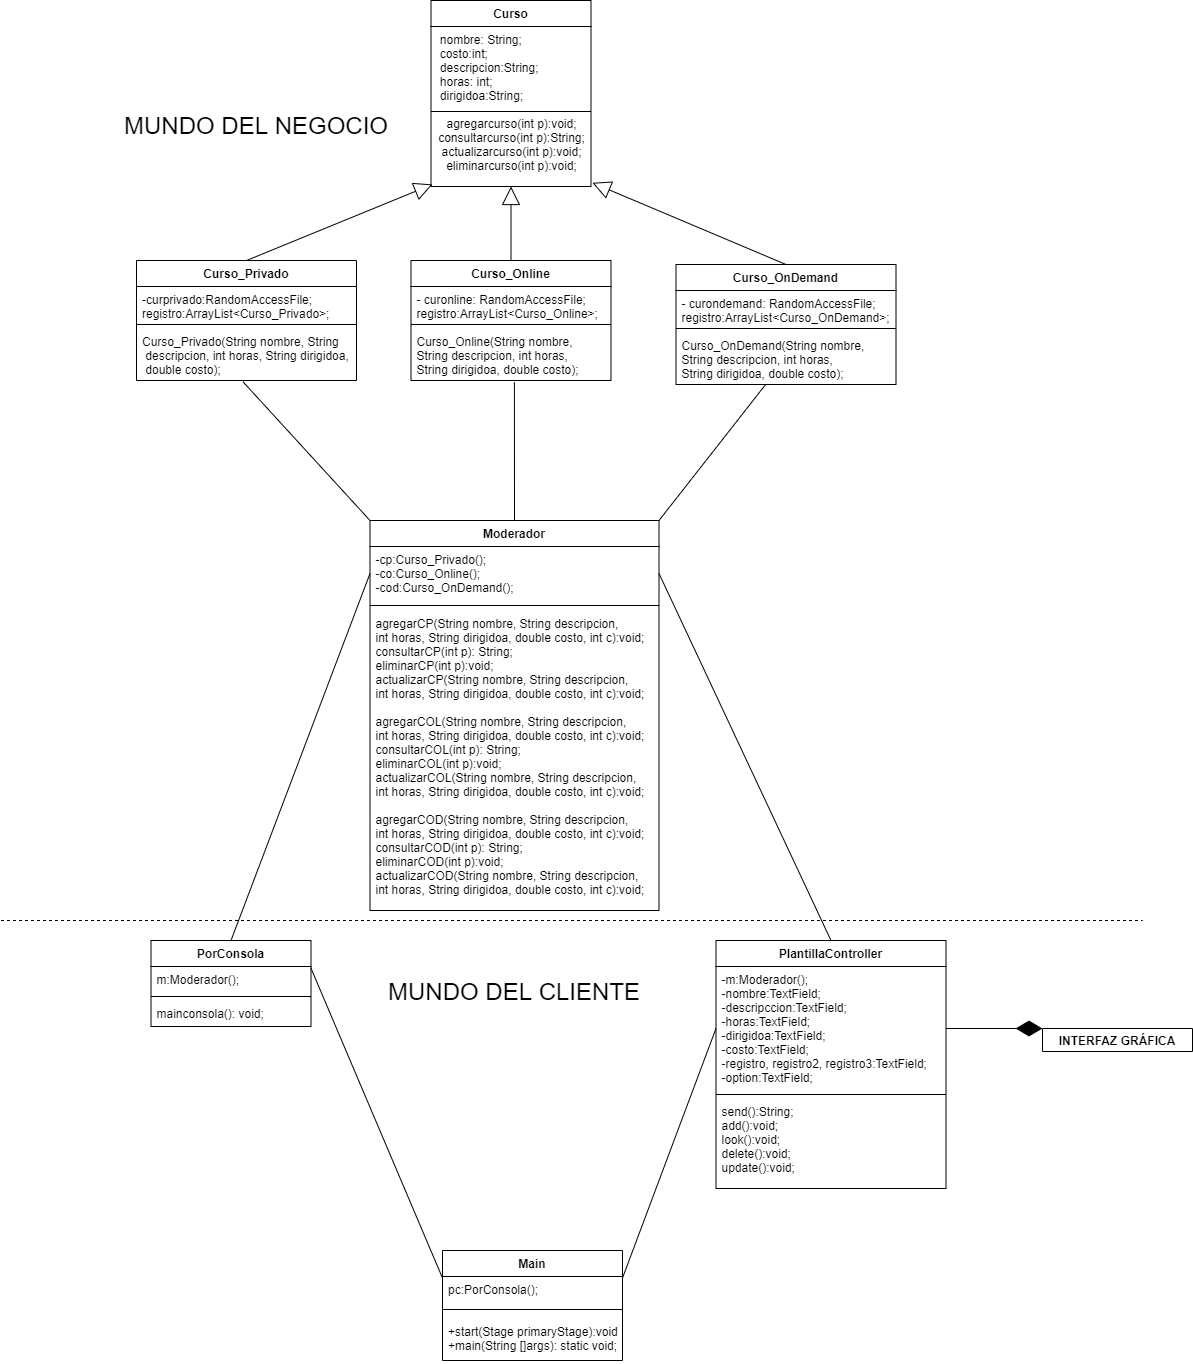

The diagram above was exported from draw.io. Its source (the exported page's mxGraphModel, read from the mxfile embedded in the PNG):
<mxGraphModel dx="1278" dy="1776" grid="1" gridSize="10" guides="1" tooltips="1" connect="1" arrows="1" fold="1" page="1" pageScale="1" pageWidth="827" pageHeight="1169" math="0" shadow="0">
  <root>
    <mxCell id="0" />
    <mxCell id="1" parent="0" />
    <mxCell id="qN61Utw_6XscmRioBo9n-18" value="Curso" style="swimlane;fontStyle=1;align=center;verticalAlign=top;childLayout=stackLayout;horizontal=1;startSize=26;horizontalStack=0;resizeParent=1;resizeParentMax=0;resizeLast=0;collapsible=1;marginBottom=0;" parent="1" vertex="1">
      <mxGeometry x="498.5" y="-10" width="160" height="186" as="geometry">
        <mxRectangle x="455" y="60" width="70" height="26" as="alternateBounds" />
      </mxGeometry>
    </mxCell>
    <mxCell id="qN61Utw_6XscmRioBo9n-19" value=" nombre: String;&#10; costo:int;&#10; descripcion:String;&#10; horas: int;&#10; dirigidoa:String;" style="text;strokeColor=none;fillColor=none;align=left;verticalAlign=top;spacingLeft=4;spacingRight=4;overflow=hidden;rotatable=0;points=[[0,0.5],[1,0.5]];portConstraint=eastwest;" parent="qN61Utw_6XscmRioBo9n-18" vertex="1">
      <mxGeometry y="26" width="160" height="80" as="geometry" />
    </mxCell>
    <mxCell id="qN61Utw_6XscmRioBo9n-20" value="" style="line;strokeWidth=1;fillColor=none;align=left;verticalAlign=middle;spacingTop=-1;spacingLeft=3;spacingRight=3;rotatable=0;labelPosition=right;points=[];portConstraint=eastwest;" parent="qN61Utw_6XscmRioBo9n-18" vertex="1">
      <mxGeometry y="106" width="160" height="10" as="geometry" />
    </mxCell>
    <mxCell id="qN61Utw_6XscmRioBo9n-72" value="&lt;span style=&quot;text-align: left&quot;&gt;agregarcurso(int p):void;&lt;/span&gt;&lt;br style=&quot;padding: 0px ; margin: 0px ; text-align: left&quot;&gt;&lt;span style=&quot;text-align: left&quot;&gt;consultarcurso(int p):String;&lt;br&gt;actualizarcurso(int p):void;&lt;br&gt;eliminarcurso(int p):void;&lt;br&gt;&lt;br&gt;&lt;/span&gt;" style="text;html=1;align=center;verticalAlign=middle;resizable=0;points=[];autosize=1;strokeColor=none;" parent="qN61Utw_6XscmRioBo9n-18" vertex="1">
      <mxGeometry y="116" width="160" height="70" as="geometry" />
    </mxCell>
    <mxCell id="qN61Utw_6XscmRioBo9n-22" value="Curso_OnDemand" style="swimlane;fontStyle=1;align=center;verticalAlign=top;childLayout=stackLayout;horizontal=1;startSize=26;horizontalStack=0;resizeParent=1;resizeParentMax=0;resizeLast=0;collapsible=1;marginBottom=0;" parent="1" vertex="1">
      <mxGeometry x="743.5" y="254" width="220" height="120" as="geometry" />
    </mxCell>
    <mxCell id="qN61Utw_6XscmRioBo9n-23" value="- curondemand: RandomAccessFile;&#10;registro:ArrayList&lt;Curso_OnDemand&gt;;" style="text;strokeColor=none;fillColor=none;align=left;verticalAlign=top;spacingLeft=4;spacingRight=4;overflow=hidden;rotatable=0;points=[[0,0.5],[1,0.5]];portConstraint=eastwest;" parent="qN61Utw_6XscmRioBo9n-22" vertex="1">
      <mxGeometry y="26" width="220" height="34" as="geometry" />
    </mxCell>
    <mxCell id="qN61Utw_6XscmRioBo9n-24" value="" style="line;strokeWidth=1;fillColor=none;align=left;verticalAlign=middle;spacingTop=-1;spacingLeft=3;spacingRight=3;rotatable=0;labelPosition=right;points=[];portConstraint=eastwest;" parent="qN61Utw_6XscmRioBo9n-22" vertex="1">
      <mxGeometry y="60" width="220" height="8" as="geometry" />
    </mxCell>
    <mxCell id="qN61Utw_6XscmRioBo9n-25" value="Curso_OnDemand(String nombre, &#10;String descripcion, int horas,&#10;String dirigidoa, double costo);" style="text;strokeColor=none;fillColor=none;align=left;verticalAlign=top;spacingLeft=4;spacingRight=4;overflow=hidden;rotatable=0;points=[[0,0.5],[1,0.5]];portConstraint=eastwest;" parent="qN61Utw_6XscmRioBo9n-22" vertex="1">
      <mxGeometry y="68" width="220" height="52" as="geometry" />
    </mxCell>
    <mxCell id="qN61Utw_6XscmRioBo9n-26" value="Curso_Online" style="swimlane;fontStyle=1;align=center;verticalAlign=top;childLayout=stackLayout;horizontal=1;startSize=26;horizontalStack=0;resizeParent=1;resizeParentMax=0;resizeLast=0;collapsible=1;marginBottom=0;" parent="1" vertex="1">
      <mxGeometry x="478.5" y="250" width="200" height="120" as="geometry" />
    </mxCell>
    <mxCell id="qN61Utw_6XscmRioBo9n-27" value="- curonline: RandomAccessFile;&#10;registro:ArrayList&lt;Curso_Online&gt;;" style="text;strokeColor=none;fillColor=none;align=left;verticalAlign=top;spacingLeft=4;spacingRight=4;overflow=hidden;rotatable=0;points=[[0,0.5],[1,0.5]];portConstraint=eastwest;" parent="qN61Utw_6XscmRioBo9n-26" vertex="1">
      <mxGeometry y="26" width="200" height="34" as="geometry" />
    </mxCell>
    <mxCell id="qN61Utw_6XscmRioBo9n-28" value="" style="line;strokeWidth=1;fillColor=none;align=left;verticalAlign=middle;spacingTop=-1;spacingLeft=3;spacingRight=3;rotatable=0;labelPosition=right;points=[];portConstraint=eastwest;" parent="qN61Utw_6XscmRioBo9n-26" vertex="1">
      <mxGeometry y="60" width="200" height="8" as="geometry" />
    </mxCell>
    <mxCell id="qN61Utw_6XscmRioBo9n-29" value="Curso_Online(String nombre, &#10;String descripcion, int horas, &#10;String dirigidoa, double costo);" style="text;strokeColor=none;fillColor=none;align=left;verticalAlign=top;spacingLeft=4;spacingRight=4;overflow=hidden;rotatable=0;points=[[0,0.5],[1,0.5]];portConstraint=eastwest;" parent="qN61Utw_6XscmRioBo9n-26" vertex="1">
      <mxGeometry y="68" width="200" height="52" as="geometry" />
    </mxCell>
    <mxCell id="qN61Utw_6XscmRioBo9n-30" value="Curso_Privado" style="swimlane;fontStyle=1;align=center;verticalAlign=top;childLayout=stackLayout;horizontal=1;startSize=26;horizontalStack=0;resizeParent=1;resizeParentMax=0;resizeLast=0;collapsible=1;marginBottom=0;" parent="1" vertex="1">
      <mxGeometry x="204" y="250" width="220" height="120" as="geometry" />
    </mxCell>
    <mxCell id="qN61Utw_6XscmRioBo9n-31" value="-curprivado:RandomAccessFile;&#10;registro:ArrayList&lt;Curso_Privado&gt;;" style="text;strokeColor=none;fillColor=none;align=left;verticalAlign=top;spacingLeft=4;spacingRight=4;overflow=hidden;rotatable=0;points=[[0,0.5],[1,0.5]];portConstraint=eastwest;" parent="qN61Utw_6XscmRioBo9n-30" vertex="1">
      <mxGeometry y="26" width="220" height="34" as="geometry" />
    </mxCell>
    <mxCell id="qN61Utw_6XscmRioBo9n-32" value="" style="line;strokeWidth=1;fillColor=none;align=left;verticalAlign=middle;spacingTop=-1;spacingLeft=3;spacingRight=3;rotatable=0;labelPosition=right;points=[];portConstraint=eastwest;" parent="qN61Utw_6XscmRioBo9n-30" vertex="1">
      <mxGeometry y="60" width="220" height="8" as="geometry" />
    </mxCell>
    <mxCell id="qN61Utw_6XscmRioBo9n-33" value="Curso_Privado(String nombre, String&#10; descripcion, int horas, String dirigidoa,&#10; double costo);&#10;" style="text;strokeColor=none;fillColor=none;align=left;verticalAlign=top;spacingLeft=4;spacingRight=4;overflow=hidden;rotatable=0;points=[[0,0.5],[1,0.5]];portConstraint=eastwest;" parent="qN61Utw_6XscmRioBo9n-30" vertex="1">
      <mxGeometry y="68" width="220" height="52" as="geometry" />
    </mxCell>
    <mxCell id="qN61Utw_6XscmRioBo9n-37" value="Moderador" style="swimlane;fontStyle=1;align=center;verticalAlign=top;childLayout=stackLayout;horizontal=1;startSize=26;horizontalStack=0;resizeParent=1;resizeParentMax=0;resizeLast=0;collapsible=1;marginBottom=0;" parent="1" vertex="1">
      <mxGeometry x="437.5" y="510" width="289" height="390" as="geometry" />
    </mxCell>
    <mxCell id="qN61Utw_6XscmRioBo9n-38" value="-cp:Curso_Privado();&#10;-co:Curso_Online();&#10;-cod:Curso_OnDemand();" style="text;strokeColor=none;fillColor=none;align=left;verticalAlign=top;spacingLeft=4;spacingRight=4;overflow=hidden;rotatable=0;points=[[0,0.5],[1,0.5]];portConstraint=eastwest;" parent="qN61Utw_6XscmRioBo9n-37" vertex="1">
      <mxGeometry y="26" width="289" height="54" as="geometry" />
    </mxCell>
    <mxCell id="qN61Utw_6XscmRioBo9n-39" value="" style="line;strokeWidth=1;fillColor=none;align=left;verticalAlign=middle;spacingTop=-1;spacingLeft=3;spacingRight=3;rotatable=0;labelPosition=right;points=[];portConstraint=eastwest;" parent="qN61Utw_6XscmRioBo9n-37" vertex="1">
      <mxGeometry y="80" width="289" height="10" as="geometry" />
    </mxCell>
    <mxCell id="qN61Utw_6XscmRioBo9n-40" value="agregarCP(String nombre, String descripcion, &#10;int horas, String dirigidoa, double costo, int c):void;&#10;consultarCP(int p): String;&#10;eliminarCP(int p):void;&#10;actualizarCP(String nombre, String descripcion,&#10;int horas, String dirigidoa, double costo, int c):void;&#10;&#10;agregarCOL(String nombre, String descripcion,&#10;int horas, String dirigidoa, double costo, int c):void;&#10;consultarCOL(int p): String;&#10;eliminarCOL(int p):void;&#10;actualizarCOL(String nombre, String descripcion,&#10;int horas, String dirigidoa, double costo, int c):void;&#10;&#10;agregarCOD(String nombre, String descripcion,&#10;int horas, String dirigidoa, double costo, int c):void;&#10;consultarCOD(int p): String;&#10;eliminarCOD(int p):void;&#10;actualizarCOD(String nombre, String descripcion,&#10;int horas, String dirigidoa, double costo, int c):void;&#10;" style="text;strokeColor=none;fillColor=none;align=left;verticalAlign=top;spacingLeft=4;spacingRight=4;overflow=hidden;rotatable=0;points=[[0,0.5],[1,0.5]];portConstraint=eastwest;" parent="qN61Utw_6XscmRioBo9n-37" vertex="1">
      <mxGeometry y="90" width="289" height="300" as="geometry" />
    </mxCell>
    <mxCell id="qN61Utw_6XscmRioBo9n-47" value="Main" style="swimlane;fontStyle=1;align=center;verticalAlign=top;childLayout=stackLayout;horizontal=1;startSize=26;horizontalStack=0;resizeParent=1;resizeParentMax=0;resizeLast=0;collapsible=1;marginBottom=0;" parent="1" vertex="1">
      <mxGeometry x="510" y="1240" width="180" height="110" as="geometry" />
    </mxCell>
    <mxCell id="qN61Utw_6XscmRioBo9n-48" value="pc:PorConsola();&#10;" style="text;strokeColor=none;fillColor=none;align=left;verticalAlign=top;spacingLeft=4;spacingRight=4;overflow=hidden;rotatable=0;points=[[0,0.5],[1,0.5]];portConstraint=eastwest;" parent="qN61Utw_6XscmRioBo9n-47" vertex="1">
      <mxGeometry y="26" width="180" height="24" as="geometry" />
    </mxCell>
    <mxCell id="qN61Utw_6XscmRioBo9n-49" value="" style="line;strokeWidth=1;fillColor=none;align=left;verticalAlign=middle;spacingTop=-1;spacingLeft=3;spacingRight=3;rotatable=0;labelPosition=right;points=[];portConstraint=eastwest;" parent="qN61Utw_6XscmRioBo9n-47" vertex="1">
      <mxGeometry y="50" width="180" height="18" as="geometry" />
    </mxCell>
    <mxCell id="qN61Utw_6XscmRioBo9n-50" value="+start(Stage primaryStage):void;&#10;+main(String []args): static void;" style="text;strokeColor=none;fillColor=none;align=left;verticalAlign=top;spacingLeft=4;spacingRight=4;overflow=hidden;rotatable=0;points=[[0,0.5],[1,0.5]];portConstraint=eastwest;" parent="qN61Utw_6XscmRioBo9n-47" vertex="1">
      <mxGeometry y="68" width="180" height="42" as="geometry" />
    </mxCell>
    <mxCell id="qN61Utw_6XscmRioBo9n-54" value="" style="endArrow=none;dashed=1;html=1;" parent="1" edge="1">
      <mxGeometry width="50" height="50" relative="1" as="geometry">
        <mxPoint x="68.5" y="910" as="sourcePoint" />
        <mxPoint x="1210" y="910" as="targetPoint" />
      </mxGeometry>
    </mxCell>
    <mxCell id="qN61Utw_6XscmRioBo9n-55" value="&lt;font style=&quot;font-size: 24px&quot;&gt;MUNDO DEL CLIENTE&lt;/font&gt;" style="text;html=1;strokeColor=none;fillColor=none;align=center;verticalAlign=middle;whiteSpace=wrap;rounded=0;" parent="1" vertex="1">
      <mxGeometry x="407" y="946" width="350" height="70" as="geometry" />
    </mxCell>
    <mxCell id="qN61Utw_6XscmRioBo9n-57" value="&lt;font style=&quot;font-size: 24px&quot;&gt;MUNDO DEL NEGOCIO&lt;/font&gt;" style="text;html=1;strokeColor=none;fillColor=none;align=center;verticalAlign=middle;whiteSpace=wrap;rounded=0;" parent="1" vertex="1">
      <mxGeometry x="148.5" y="80" width="350" height="70" as="geometry" />
    </mxCell>
    <mxCell id="qN61Utw_6XscmRioBo9n-66" value="" style="endArrow=none;html=1;exitX=0.484;exitY=1.024;exitDx=0;exitDy=0;entryX=0;entryY=0;entryDx=0;entryDy=0;exitPerimeter=0;" parent="1" source="qN61Utw_6XscmRioBo9n-33" target="qN61Utw_6XscmRioBo9n-37" edge="1">
      <mxGeometry width="50" height="50" relative="1" as="geometry">
        <mxPoint x="520" y="360" as="sourcePoint" />
        <mxPoint x="570" y="310" as="targetPoint" />
      </mxGeometry>
    </mxCell>
    <mxCell id="qN61Utw_6XscmRioBo9n-67" value="" style="endArrow=none;html=1;entryX=0.5;entryY=0;entryDx=0;entryDy=0;exitX=0.517;exitY=1.032;exitDx=0;exitDy=0;exitPerimeter=0;" parent="1" source="qN61Utw_6XscmRioBo9n-29" target="qN61Utw_6XscmRioBo9n-37" edge="1">
      <mxGeometry width="50" height="50" relative="1" as="geometry">
        <mxPoint x="536" y="384" as="sourcePoint" />
        <mxPoint x="471" y="520" as="targetPoint" />
      </mxGeometry>
    </mxCell>
    <mxCell id="qN61Utw_6XscmRioBo9n-68" value="" style="endArrow=none;html=1;entryX=1;entryY=0;entryDx=0;entryDy=0;" parent="1" source="qN61Utw_6XscmRioBo9n-25" target="qN61Utw_6XscmRioBo9n-37" edge="1">
      <mxGeometry width="50" height="50" relative="1" as="geometry">
        <mxPoint x="368.94000000000005" y="406.624" as="sourcePoint" />
        <mxPoint x="481" y="530" as="targetPoint" />
      </mxGeometry>
    </mxCell>
    <mxCell id="qN61Utw_6XscmRioBo9n-74" value="PorConsola" style="swimlane;fontStyle=1;align=center;verticalAlign=top;childLayout=stackLayout;horizontal=1;startSize=26;horizontalStack=0;resizeParent=1;resizeParentMax=0;resizeLast=0;collapsible=1;marginBottom=0;" parent="1" vertex="1">
      <mxGeometry x="218.5" y="930" width="160" height="86" as="geometry" />
    </mxCell>
    <mxCell id="qN61Utw_6XscmRioBo9n-75" value="m:Moderador();" style="text;strokeColor=none;fillColor=none;align=left;verticalAlign=top;spacingLeft=4;spacingRight=4;overflow=hidden;rotatable=0;points=[[0,0.5],[1,0.5]];portConstraint=eastwest;" parent="qN61Utw_6XscmRioBo9n-74" vertex="1">
      <mxGeometry y="26" width="160" height="26" as="geometry" />
    </mxCell>
    <mxCell id="qN61Utw_6XscmRioBo9n-76" value="" style="line;strokeWidth=1;fillColor=none;align=left;verticalAlign=middle;spacingTop=-1;spacingLeft=3;spacingRight=3;rotatable=0;labelPosition=right;points=[];portConstraint=eastwest;" parent="qN61Utw_6XscmRioBo9n-74" vertex="1">
      <mxGeometry y="52" width="160" height="8" as="geometry" />
    </mxCell>
    <mxCell id="qN61Utw_6XscmRioBo9n-77" value="mainconsola(): void;" style="text;strokeColor=none;fillColor=none;align=left;verticalAlign=top;spacingLeft=4;spacingRight=4;overflow=hidden;rotatable=0;points=[[0,0.5],[1,0.5]];portConstraint=eastwest;" parent="qN61Utw_6XscmRioBo9n-74" vertex="1">
      <mxGeometry y="60" width="160" height="26" as="geometry" />
    </mxCell>
    <mxCell id="qN61Utw_6XscmRioBo9n-82" value="PlantillaController" style="swimlane;fontStyle=1;align=center;verticalAlign=top;childLayout=stackLayout;horizontal=1;startSize=26;horizontalStack=0;resizeParent=1;resizeParentMax=0;resizeLast=0;collapsible=1;marginBottom=0;" parent="1" vertex="1">
      <mxGeometry x="783.5" y="930" width="230" height="248" as="geometry" />
    </mxCell>
    <mxCell id="qN61Utw_6XscmRioBo9n-83" value="-m:Moderador();&#10;-nombre:TextField;&#10;-descripccion:TextField;&#10;-horas:TextField;&#10;-dirigidoa:TextField;&#10;-costo:TextField;&#10;-registro, registro2, registro3:TextField;&#10;-option:TextField;" style="text;strokeColor=none;fillColor=none;align=left;verticalAlign=top;spacingLeft=4;spacingRight=4;overflow=hidden;rotatable=0;points=[[0,0.5],[1,0.5]];portConstraint=eastwest;" parent="qN61Utw_6XscmRioBo9n-82" vertex="1">
      <mxGeometry y="26" width="230" height="124" as="geometry" />
    </mxCell>
    <mxCell id="qN61Utw_6XscmRioBo9n-84" value="" style="line;strokeWidth=1;fillColor=none;align=left;verticalAlign=middle;spacingTop=-1;spacingLeft=3;spacingRight=3;rotatable=0;labelPosition=right;points=[];portConstraint=eastwest;" parent="qN61Utw_6XscmRioBo9n-82" vertex="1">
      <mxGeometry y="150" width="230" height="8" as="geometry" />
    </mxCell>
    <mxCell id="qN61Utw_6XscmRioBo9n-85" value="send():String;&#10;add():void;&#10;look():void;&#10;delete():void;&#10;update():void;" style="text;strokeColor=none;fillColor=none;align=left;verticalAlign=top;spacingLeft=4;spacingRight=4;overflow=hidden;rotatable=0;points=[[0,0.5],[1,0.5]];portConstraint=eastwest;" parent="qN61Utw_6XscmRioBo9n-82" vertex="1">
      <mxGeometry y="158" width="230" height="90" as="geometry" />
    </mxCell>
    <mxCell id="qN61Utw_6XscmRioBo9n-88" value="" style="endArrow=none;html=1;exitX=0.999;exitY=0.054;exitDx=0;exitDy=0;exitPerimeter=0;entryX=0;entryY=0.25;entryDx=0;entryDy=0;" parent="1" source="qN61Utw_6XscmRioBo9n-75" target="qN61Utw_6XscmRioBo9n-47" edge="1">
      <mxGeometry width="50" height="50" relative="1" as="geometry">
        <mxPoint x="350" y="1140" as="sourcePoint" />
        <mxPoint x="400" y="1090" as="targetPoint" />
      </mxGeometry>
    </mxCell>
    <mxCell id="qN61Utw_6XscmRioBo9n-89" value="" style="endArrow=none;html=1;entryX=0;entryY=0.5;entryDx=0;entryDy=0;exitX=1;exitY=0.25;exitDx=0;exitDy=0;" parent="1" source="qN61Utw_6XscmRioBo9n-47" target="qN61Utw_6XscmRioBo9n-83" edge="1">
      <mxGeometry width="50" height="50" relative="1" as="geometry">
        <mxPoint x="540" y="1070" as="sourcePoint" />
        <mxPoint x="590" y="1020" as="targetPoint" />
      </mxGeometry>
    </mxCell>
    <mxCell id="qN61Utw_6XscmRioBo9n-90" value="" style="endArrow=none;html=1;entryX=0;entryY=0.5;entryDx=0;entryDy=0;exitX=0.5;exitY=0;exitDx=0;exitDy=0;" parent="1" source="qN61Utw_6XscmRioBo9n-74" target="qN61Utw_6XscmRioBo9n-38" edge="1">
      <mxGeometry width="50" height="50" relative="1" as="geometry">
        <mxPoint x="284" y="700" as="sourcePoint" />
        <mxPoint x="334" y="650" as="targetPoint" />
      </mxGeometry>
    </mxCell>
    <mxCell id="qN61Utw_6XscmRioBo9n-91" value="" style="endArrow=none;html=1;entryX=1;entryY=0.5;entryDx=0;entryDy=0;exitX=0.5;exitY=0;exitDx=0;exitDy=0;" parent="1" source="qN61Utw_6XscmRioBo9n-82" target="qN61Utw_6XscmRioBo9n-38" edge="1">
      <mxGeometry width="50" height="50" relative="1" as="geometry">
        <mxPoint x="540" y="640" as="sourcePoint" />
        <mxPoint x="590" y="590" as="targetPoint" />
      </mxGeometry>
    </mxCell>
    <mxCell id="8ibl8-2C3SfUQPmzUOah-1" value="" style="endArrow=block;endSize=16;endFill=0;html=1;entryX=0.009;entryY=0.97;entryDx=0;entryDy=0;entryPerimeter=0;exitX=0.5;exitY=0;exitDx=0;exitDy=0;" parent="1" source="qN61Utw_6XscmRioBo9n-30" target="qN61Utw_6XscmRioBo9n-72" edge="1">
      <mxGeometry width="160" relative="1" as="geometry">
        <mxPoint x="301" y="220" as="sourcePoint" />
        <mxPoint x="461" y="220" as="targetPoint" />
      </mxGeometry>
    </mxCell>
    <mxCell id="8ibl8-2C3SfUQPmzUOah-2" value="" style="endArrow=block;endSize=16;endFill=0;html=1;exitX=0.5;exitY=0;exitDx=0;exitDy=0;entryX=1.009;entryY=0.947;entryDx=0;entryDy=0;entryPerimeter=0;" parent="1" source="qN61Utw_6XscmRioBo9n-22" target="qN61Utw_6XscmRioBo9n-72" edge="1">
      <mxGeometry width="160" relative="1" as="geometry">
        <mxPoint x="319" y="260" as="sourcePoint" />
        <mxPoint x="658" y="184" as="targetPoint" />
      </mxGeometry>
    </mxCell>
    <mxCell id="8ibl8-2C3SfUQPmzUOah-6" value="" style="endArrow=block;endSize=16;endFill=0;html=1;exitX=0.5;exitY=0;exitDx=0;exitDy=0;" parent="1" source="qN61Utw_6XscmRioBo9n-26" target="qN61Utw_6XscmRioBo9n-72" edge="1">
      <mxGeometry width="160" relative="1" as="geometry">
        <mxPoint x="853.5" y="264" as="sourcePoint" />
        <mxPoint x="668" y="194" as="targetPoint" />
      </mxGeometry>
    </mxCell>
    <mxCell id="5CsXCMa3xZqJwi2Cx0Ju-1" value="INTERFAZ GRÁFICA" style="swimlane;" parent="1" vertex="1" collapsed="1">
      <mxGeometry x="1110" y="1018" width="150" height="23" as="geometry">
        <mxRectangle x="1110" y="1018" width="160" height="160" as="alternateBounds" />
      </mxGeometry>
    </mxCell>
    <mxCell id="5CsXCMa3xZqJwi2Cx0Ju-5" value="" style="endArrow=diamondThin;endFill=1;endSize=24;html=1;exitX=1;exitY=0.5;exitDx=0;exitDy=0;entryX=0;entryY=0;entryDx=0;entryDy=0;" parent="1" source="qN61Utw_6XscmRioBo9n-83" target="5CsXCMa3xZqJwi2Cx0Ju-1" edge="1">
      <mxGeometry width="160" relative="1" as="geometry">
        <mxPoint x="943.5" y="999.5" as="sourcePoint" />
        <mxPoint x="1060" y="1000" as="targetPoint" />
      </mxGeometry>
    </mxCell>
  </root>
</mxGraphModel>